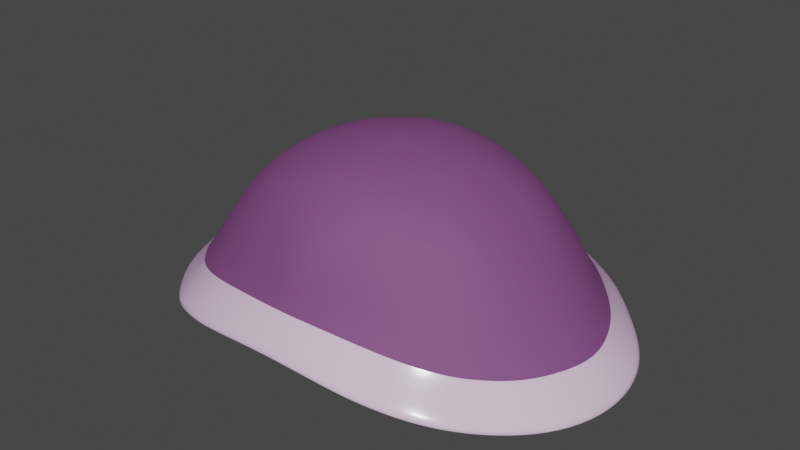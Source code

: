 # Source: Shell.blend  (saved by Blender 2.80.75; exported with 4.5.12 LTS)
import bpy
from mathutils import Matrix  # noqa: F401  (used for matrix-valued properties, if any)

bpy.ops.wm.read_factory_settings(use_empty=True)
scene = bpy.context.scene
scene.name = 'Scene'

# ---- collections
col_collection = bpy.data.collections.new('Collection'); scene.collection.children.link(col_collection)

# ---- images (referenced by path relative to the original .blend; pixels are not part of the script)
import os
ASSET_DIR = os.environ.get("B2B_ASSET_DIR", "")  # directory of the original .blend (textures are referenced by path, not embedded)
HERE = os.path.dirname(os.path.abspath(__file__))  # packed textures are extracted next to this script under _unpacked/

def load_image(name, relpath, width, height, colorspace="sRGB"):
    """Load a texture the original file referenced (path relative to the .blend, or extracted next to this script)."""
    p = next((c for c in (os.path.join(HERE, relpath), os.path.join(ASSET_DIR, relpath)) if relpath and os.path.exists(c)), "")
    if p:
        img = bpy.data.images.load(p, check_existing=True)
        img.name = name
    else:  # same state as the original file: an image datablock whose file is absent (Cycles renders it pink)
        img = bpy.data.images.new(name, width, height)
        img.source = "FILE"
        img.filepath = "//" + (relpath or name)
    img.colorspace_settings.name = colorspace
    return img
img_scales_jpg = load_image('scales.jpg', 'scales.jpg', 1024, 1024, 'sRGB')

# ---- materials (node trees are filled in below, after node groups)
mat_shellbase = bpy.data.materials.new('ShellBase')
mat_shellbase.use_transparent_shadow = False
mat_shellrim = bpy.data.materials.new('ShellRim')
mat_shellrim.use_transparent_shadow = False

# ---- material node trees
mat_shellbase.use_nodes = True; mat_shellbase.node_tree.nodes.clear()
_N = mat_shellbase.node_tree.nodes; _L = mat_shellbase.node_tree.links
n0 = _N.new('ShaderNodeTexCoord'); n0.name = 'Texture Coordinate'; n0.location = (-1285, 202)
n1 = _N.new('ShaderNodeMapping'); n1.name = 'Mapping'; n1.location = (-980, 210)
n1.inputs[1].default_value = (0.8, 0.0, 0.0)
n1.inputs[3].default_value = (0.8, 0.8, 0.8)
n2 = _N.new('ShaderNodeOutputMaterial'); n2.name = 'Material Output'; n2.location = (994, -9)
n3 = _N.new('ShaderNodeMixShader'); n3.name = 'Mix Shader'; n3.location = (714, -28)
n3.inputs[0].default_value = 0.8
n4 = _N.new('ShaderNodeRGB'); n4.name = 'RGB'; n4.location = (-271, -336)
n4.outputs[0].default_value = (0.0, 0.08354, 0.004247, 1.0)
n5 = _N.new('ShaderNodeTexImage'); n5.name = 'Image Texture'; n5.location = (-395, 222)
n5.image = img_scales_jpg
n6 = _N.new('ShaderNodeBsdfPrincipled'); n6.name = 'Principled BSDF'; n6.location = (80, -180)
n6.distribution = 'GGX'
n6.subsurface_method = 'BURLEY'
n6.inputs[2].default_value = 0.7
n6.inputs[3].default_value = 1.45
n6.inputs[27].default_value = (0.0, 0.0, 0.0, 1.0)
n6.inputs[28].default_value = 1.0
n7 = _N.new('ShaderNodeBsdfDiffuse'); n7.name = 'Diffuse BSDF'; n7.location = (163, 175)
_L.new(n0.outputs[0], n1.inputs[0])
_L.new(n1.outputs[0], n5.inputs[0])
_L.new(n3.outputs[0], n2.inputs[0])
_L.new(n4.outputs[0], n6.inputs[0])
_L.new(n5.outputs[0], n7.inputs[0])
_L.new(n6.outputs[0], n3.inputs[2])
_L.new(n7.outputs[0], n3.inputs[1])
n2.is_active_output = True
mat_shellrim.use_nodes = True; mat_shellrim.node_tree.nodes.clear()
_N = mat_shellrim.node_tree.nodes; _L = mat_shellrim.node_tree.links
n0 = _N.new('ShaderNodeTexCoord'); n0.name = 'Texture Coordinate'; n0.location = (-1374, 164)
n1 = _N.new('ShaderNodeMapping'); n1.name = 'Mapping'; n1.location = (-1005, 291)
n1.inputs[1].default_value = (-0.1, 0.0, 0.0)
n1.inputs[3].default_value = (1.5, 1.0, 1.0)
n2 = _N.new('ShaderNodeTexImage'); n2.name = 'Image Texture'; n2.location = (-505, 296)
n2.image = img_scales_jpg
n3 = _N.new('ShaderNodeOutputMaterial'); n3.name = 'Material Output'; n3.location = (924, 63)
n4 = _N.new('ShaderNodeMixShader'); n4.name = 'Mix Shader'; n4.location = (575, 40)
n4.inputs[0].default_value = 0.8
n5 = _N.new('ShaderNodeBsdfPrincipled'); n5.name = 'Principled BSDF'; n5.location = (55, -100)
n5.distribution = 'GGX'
n5.subsurface_method = 'BURLEY'
n5.inputs[2].default_value = 0.2
n5.inputs[3].default_value = 1.45
n5.inputs[20].default_value = 0.0
n5.inputs[27].default_value = (0.0, 0.0, 0.0, 1.0)
n5.inputs[28].default_value = 1.0
n6 = _N.new('ShaderNodeRGB'); n6.name = 'RGB'; n6.location = (-410, -270)
n6.outputs[0].default_value = (0.7639, 0.7639, 0.7639, 1.0)
n7 = _N.new('ShaderNodeBsdfDiffuse'); n7.name = 'Diffuse BSDF'; n7.location = (56, 252)
_L.new(n0.outputs[0], n1.inputs[0])
_L.new(n1.outputs[0], n2.inputs[0])
_L.new(n4.outputs[0], n3.inputs[0])
_L.new(n6.outputs[0], n5.inputs[0])
_L.new(n2.outputs[0], n7.inputs[0])
_L.new(n7.outputs[0], n4.inputs[1])
_L.new(n5.outputs[0], n4.inputs[2])
n3.is_active_output = True

# ---- world
world_world = bpy.data.worlds.new('World'); scene.world = world_world
world_world.use_nodes = True; world_world.node_tree.nodes.clear()
_N = world_world.node_tree.nodes; _L = world_world.node_tree.links
n0 = _N.new('ShaderNodeOutputWorld'); n0.name = 'World Output'; n0.location = (300, 300)
n1 = _N.new('ShaderNodeBackground'); n1.name = 'Background'; n1.location = (10, 300)
n1.inputs[0].default_value = (0.05088, 0.05088, 0.05088, 1.0)
_L.new(n1.outputs[0], n0.inputs[0])
n0.is_active_output = True
world_world.color = (0.05088, 0.05088, 0.05088)
world_world.use_sun_shadow = False
world_world.sun_shadow_jitter_overblur = 0.0

# ---- meshes
me_cube = bpy.data.meshes.new('Cube')
me_cube.from_pydata([(0.7651, 0.5791, 0.05209), (0.5326, 0.4767, 0.6448), (0.0, 0.7278, 0.2065), (0.0, 0.5598, 0.755), (0.8461, 0.6493, 0.1123), (1.025, 0.0, -0.01299), (0.6497, 0.0, 0.7085), (0.0, 0.0, 0.9135), (0.0, 0.0, 0.3136), (1.231, 0.0, 0.04133), (0.0, 0.8981, 0.2532), (0.3182, 0.5229, 0.7205), (0.9547, 0.8036, -0.1092), (0.9458, 0.3722, 0.00748), (0.5039, 0.6945, 0.1259), (0.6552, 0.5685, 0.4529), (0.6044, 0.3012, 0.6978), (0.0, 0.2962, 0.8747), (0.3285, 0.0, 0.8633), (0.0, 0.3956, 0.3139), (0.5081, 0.0, 0.1732), (1.093, 0.3872, 0.05554), (1.405, 0.0, -0.182), (0.9514, 0.0, 0.4069), (0.4816, 0.8162, 0.2017), (0.0, 1.047, 0.04555), (0.0, 0.7622, 0.5586), (0.5601, 0.9957, -0.02631), (0.8494, 0.3476, 0.4277), (1.236, 0.5041, -0.1627), (0.4953, 0.3505, 0.197), (0.3264, 0.2925, 0.8215), (0.3668, 0.6886, 0.5279), (0.4456, 0.4968, 0.6787), (0.8575, 0.5069, 0.0302), (0.2639, 0.7108, 0.1788), (0.7438, 0.6188, 0.296), (0.6398, 0.1589, 0.7112), (0.0, 0.1492, 0.9015), (0.492, 0.0, 0.8086), (0.0, 0.1945, 0.31), (0.2532, 0.0, 0.2486), (1.187, 0.1901, 0.04858), (1.266, 0.0, -0.1154), (1.092, 0.0, 0.2284), (0.6793, 0.7466, 0.157), (0.0, 0.8772, 0.1134), (0.0, 0.8433, 0.4133), (0.1659, 0.5457, 0.7507), (0.9469, 0.787, -0.0561), (0.985, 0.2274, -0.0003341), (0.6581, 0.6237, 0.09165), (0.5827, 0.5158, 0.574), (0.5641, 0.4075, 0.6657), (0.0, 0.4375, 0.8305), (0.1653, 0.0, 0.8981), (0.0, 0.5749, 0.2727), (0.7688, 0.0, 0.08321), (0.9636, 0.5392, 0.08212), (1.405, 0.0, -0.1255), (0.8078, 0.0, 0.578), (0.2594, 0.8659, 0.2376), (0.0, 1.046, 0.09973), (0.0, 0.6703, 0.6672), (0.807, 0.9079, -0.07411), (0.3151, 1.036, 0.01857), (0.5215, 0.7955, 0.06699), (0.5568, 0.9825, 0.02851), (0.9194, 0.1835, 0.4261), (0.7616, 0.4756, 0.4367), (0.9716, 0.3764, 0.2465), (0.7297, 0.3229, 0.5907), (1.361, 0.2877, -0.1731), (1.08, 0.6825, -0.1419), (1.078, 0.4494, -0.07454), (1.237, 0.4905, -0.1085), (0.5041, 0.2097, 0.1868), (0.4608, 0.5062, 0.1827), (0.254, 0.3964, 0.2645), (0.6992, 0.3205, 0.1263), (0.3335, 0.1498, 0.8515), (0.318, 0.4181, 0.7793), (0.4712, 0.292, 0.768), (0.1645, 0.2955, 0.8593), (0.5248, 0.6371, 0.4868), (0.1897, 0.7292, 0.5521), (0.4209, 0.751, 0.3698), (0.334, 0.6106, 0.6388), (0.1726, 0.6429, 0.6647), (0.2216, 0.8003, 0.3989), (0.5971, 0.6924, 0.3298), (0.1653, 0.4317, 0.8169), (0.4517, 0.4065, 0.7285), (0.491, 0.1522, 0.7966), (0.6362, 0.5137, 0.1208), (0.2565, 0.572, 0.2378), (0.2537, 0.2013, 0.2597), (1.076, 0.666, -0.08531), (0.9367, 0.5438, -0.02477), (1.208, 0.2455, -0.105), (0.6622, 0.4356, 0.5749), (0.8651, 0.5165, 0.2696), (1.056, 0.1953, 0.2382), (0.3145, 1.024, 0.07102), (0.2924, 0.8558, 0.1039), (0.6662, 0.6733, 0.07097), (0.7948, 0.8936, -0.02016), (0.781, 0.1698, 0.5916), (1.352, 0.2689, -0.1168), (0.7501, 0.2203, 0.09815), (0.1672, 0.1495, 0.883), (0.474, 0.5699, 0.6029), (0.7939, 0.6052, 0.03166)], [], [(111, 33, 1, 52), (110, 38, 7, 55), (109, 50, 5, 57), (108, 42, 9, 59), (107, 37, 6, 60), (106, 45, 4, 49), (104, 65, 27, 66), (103, 61, 24, 67), (102, 68, 23, 44), (101, 69, 28, 70), (100, 53, 16, 71), (99, 72, 22, 43), (98, 73, 29, 74), (97, 58, 21, 75), (96, 76, 20, 41), (95, 77, 30, 78), (94, 34, 13, 79), (93, 80, 18, 39), (92, 81, 31, 82), (91, 54, 17, 83), (90, 84, 15, 36), (89, 85, 32, 86), (88, 48, 11, 87), (85, 88, 87, 32), (26, 63, 88, 85), (63, 3, 48, 88), (61, 89, 86, 24), (10, 47, 89, 61), (47, 26, 85, 89), (45, 90, 36, 4), (24, 86, 90, 45), (86, 32, 84, 90), (81, 91, 83, 31), (11, 48, 91, 81), (48, 3, 54, 91), (53, 92, 82, 16), (1, 33, 92, 53), (33, 11, 81, 92), (37, 93, 39, 6), (16, 82, 93, 37), (82, 31, 80, 93), (77, 94, 79, 30), (14, 51, 94, 77), (51, 0, 34, 94), (56, 95, 78, 19), (2, 35, 95, 56), (35, 14, 77, 95), (40, 96, 41, 8), (19, 78, 96, 40), (78, 30, 76, 96), (73, 97, 75, 29), (12, 49, 97, 73), (49, 4, 58, 97), (34, 98, 74, 13), (50, 99, 43, 5), (13, 74, 99, 50), (74, 29, 72, 99), (69, 100, 71, 28), (15, 52, 100, 69), (52, 1, 53, 100), (58, 101, 70, 21), (4, 36, 101, 58), (36, 15, 69, 101), (42, 102, 44, 9), (21, 70, 102, 42), (70, 28, 68, 102), (65, 103, 67, 27), (25, 62, 103, 65), (62, 10, 61, 103), (35, 104, 66, 14), (2, 46, 104, 35), (46, 25, 65, 104), (14, 66, 105, 51), (66, 27, 64, 105), (64, 106, 49, 12), (27, 67, 106, 64), (67, 24, 45, 106), (68, 107, 60, 23), (28, 71, 107, 68), (71, 16, 37, 107), (72, 108, 59, 22), (29, 75, 108, 72), (75, 21, 42, 108), (76, 109, 57, 20), (30, 79, 109, 76), (79, 13, 50, 109), (80, 110, 55, 18), (31, 83, 110, 80), (83, 17, 38, 110), (84, 111, 52, 15), (32, 87, 111, 84), (87, 11, 33, 111), (112, 105, 64, 12), (98, 112, 12, 73), (0, 51, 105, 112), (34, 0, 112, 98)])
me_cube.polygons.foreach_set('use_smooth', [True] * 96)
me_cube.polygons.foreach_set('material_index', [0, 0, 0, 1, 0, 1, 1, 1, 0, 0, 0, 1, 1, 1, 0, 0, 0, 0, 0, 0, 0, 0, 0, 0, 0, 0, 0, 0, 0, 0, 0, 0, 0, 0, 0, 0, 0, 0, 0, 0, 0, 0, 0, 0, 0, 0, 0, 0, 0, 0, 1, 1, 1, 1, 1, 1, 1, 0, 0, 0, 0, 0, 0, 0, 0, 0, 1, 1, 1, 1, 1, 1, 1, 1, 1, 1, 1, 0, 0, 0, 1, 1, 1, 0, 0, 0, 0, 0, 0, 0, 0, 0, 1, 1, 1, 1])
_uv = me_cube.uv_layers.new(name='UVMap')
_uv.uv.foreach_set('vector', [0.5938, 0.4688, 0.625, 0.4688, 0.625, 0.5, 0.5938, 0.5, 0.7188, 0.5938, 0.75, 0.5938, 0.75, 0.625, 0.7188, 0.625, 0.3438, 0.5938, 0.375, 0.5938, 0.375, 0.625, 0.3438, 0.625, 0.4688, 0.5938, 0.5, 0.5938, 0.5, 0.625, 0.4688, 0.625, 0.5938, 0.5938, 0.625, 0.5938, 0.625, 0.625, 0.5938, 0.625, 0.4688, 0.4688, 0.5, 0.4688, 0.5, 0.5, 0.4688, 0.5, 0.4062, 0.4062, 0.4375, 0.4062, 0.4375, 0.4375, 0.4062, 0.4375, 0.4688, 0.4062, 0.5, 0.4062, 0.5, 0.4375, 0.4688, 0.4375, 0.5312, 0.5938, 0.5625, 0.5938, 0.5625, 0.625, 0.5312, 0.625, 0.5312, 0.5312, 0.5625, 0.5312, 0.5625, 0.5625, 0.5312, 0.5625, 0.5938, 0.5312, 0.625, 0.5312, 0.625, 0.5625, 0.5938, 0.5625, 0.4062, 0.5938, 0.4375, 0.5938, 0.4375, 0.625, 0.4062, 0.625, 0.4062, 0.5312, 0.4375, 0.5312, 0.4375, 0.5625, 0.4062, 0.5625, 0.4688, 0.5312, 0.5, 0.5312, 0.5, 0.5625, 0.4688, 0.5625, 0.2812, 0.5938, 0.3125, 0.5938, 0.3125, 0.625, 0.2812, 0.625, 0.2812, 0.5312, 0.3125, 0.5312, 0.3125, 0.5625, 0.2812, 0.5625, 0.3438, 0.5312, 0.375, 0.5312, 0.375, 0.5625, 0.3438, 0.5625, 0.6562, 0.5938, 0.6875, 0.5938, 0.6875, 0.625, 0.6562, 0.625, 0.6562, 0.5312, 0.6875, 0.5312, 0.6875, 0.5625, 0.6562, 0.5625, 0.7188, 0.5312, 0.75, 0.5312, 0.75, 0.5625, 0.7188, 0.5625, 0.5312, 0.4688, 0.5625, 0.4688, 0.5625, 0.5, 0.5312, 0.5, 0.5312, 0.4062, 0.5625, 0.4062, 0.5625, 0.4375, 0.5312, 0.4375, 0.5938, 0.4062, 0.625, 0.4062, 0.625, 0.4375, 0.5938, 0.4375, 0.5625, 0.4062, 0.5938, 0.4062, 0.5938, 0.4375, 0.5625, 0.4375, 0.5625, 0.375, 0.5938, 0.375, 0.5938, 0.4062, 0.5625, 0.4062, 0.5938, 0.375, 0.625, 0.375, 0.625, 0.4062, 0.5938, 0.4062, 0.5, 0.4062, 0.5312, 0.4062, 0.5312, 0.4375, 0.5, 0.4375, 0.5, 0.375, 0.5312, 0.375, 0.5312, 0.4062, 0.5, 0.4062, 0.5312, 0.375, 0.5625, 0.375, 0.5625, 0.4062, 0.5312, 0.4062, 0.5, 0.4688, 0.5312, 0.4688, 0.5312, 0.5, 0.5, 0.5, 0.5, 0.4375, 0.5312, 0.4375, 0.5312, 0.4688, 0.5, 0.4688, 0.5312, 0.4375, 0.5625, 0.4375, 0.5625, 0.4688, 0.5312, 0.4688, 0.6875, 0.5312, 0.7188, 0.5312, 0.7188, 0.5625, 0.6875, 0.5625, 0.6875, 0.5, 0.7188, 0.5, 0.7188, 0.5312, 0.6875, 0.5312, 0.7188, 0.5, 0.75, 0.5, 0.75, 0.5312, 0.7188, 0.5312, 0.625, 0.5312, 0.6562, 0.5312, 0.6562, 0.5625, 0.625, 0.5625, 0.625, 0.5, 0.6562, 0.5, 0.6562, 0.5312, 0.625, 0.5312, 0.6562, 0.5, 0.6875, 0.5, 0.6875, 0.5312, 0.6562, 0.5312, 0.625, 0.5938, 0.6562, 0.5938, 0.6562, 0.625, 0.625, 0.625, 0.625, 0.5625, 0.6562, 0.5625, 0.6562, 0.5938, 0.625, 0.5938, 0.6562, 0.5625, 0.6875, 0.5625, 0.6875, 0.5938, 0.6562, 0.5938, 0.3125, 0.5312, 0.3438, 0.5312, 0.3438, 0.5625, 0.3125, 0.5625, 0.3125, 0.5, 0.3438, 0.5, 0.3438, 0.5312, 0.3125, 0.5312, 0.3438, 0.5, 0.375, 0.5, 0.375, 0.5312, 0.3438, 0.5312, 0.25, 0.5312, 0.2812, 0.5312, 0.2812, 0.5625, 0.25, 0.5625, 0.25, 0.5, 0.2812, 0.5, 0.2812, 0.5312, 0.25, 0.5312, 0.2812, 0.5, 0.3125, 0.5, 0.3125, 0.5312, 0.2812, 0.5312, 0.25, 0.5938, 0.2812, 0.5938, 0.2812, 0.625, 0.25, 0.625, 0.25, 0.5625, 0.2812, 0.5625, 0.2812, 0.5938, 0.25, 0.5938, 0.2812, 0.5625, 0.3125, 0.5625, 0.3125, 0.5938, 0.2812, 0.5938, 0.4375, 0.5312, 0.4688, 0.5312, 0.4688, 0.5625, 0.4375, 0.5625, 0.4375, 0.5, 0.4688, 0.5, 0.4688, 0.5312, 0.4375, 0.5312, 0.4688, 0.5, 0.5, 0.5, 0.5, 0.5312, 0.4688, 0.5312, 0.375, 0.5312, 0.4062, 0.5312, 0.4062, 0.5625, 0.375, 0.5625, 0.375, 0.5938, 0.4062, 0.5938, 0.4062, 0.625, 0.375, 0.625, 0.375, 0.5625, 0.4062, 0.5625, 0.4062, 0.5938, 0.375, 0.5938, 0.4062, 0.5625, 0.4375, 0.5625, 0.4375, 0.5938, 0.4062, 0.5938, 0.5625, 0.5312, 0.5938, 0.5312, 0.5938, 0.5625, 0.5625, 0.5625, 0.5625, 0.5, 0.5938, 0.5, 0.5938, 0.5312, 0.5625, 0.5312, 0.5938, 0.5, 0.625, 0.5, 0.625, 0.5312, 0.5938, 0.5312, 0.5, 0.5312, 0.5312, 0.5312, 0.5312, 0.5625, 0.5, 0.5625, 0.5, 0.5, 0.5312, 0.5, 0.5312, 0.5312, 0.5, 0.5312, 0.5312, 0.5, 0.5625, 0.5, 0.5625, 0.5312, 0.5312, 0.5312, 0.5, 0.5938, 0.5312, 0.5938, 0.5312, 0.625, 0.5, 0.625, 0.5, 0.5625, 0.5312, 0.5625, 0.5312, 0.5938, 0.5, 0.5938, 0.5312, 0.5625, 0.5625, 0.5625, 0.5625, 0.5938, 0.5312, 0.5938, 0.4375, 0.4062, 0.4688, 0.4062, 0.4688, 0.4375, 0.4375, 0.4375, 0.4375, 0.375, 0.4688, 0.375, 0.4688, 0.4062, 0.4375, 0.4062, 0.4688, 0.375, 0.5, 0.375, 0.5, 0.4062, 0.4688, 0.4062, 0.375, 0.4062, 0.4062, 0.4062, 0.4062, 0.4375, 0.375, 0.4375, 0.375, 0.375, 0.4062, 0.375, 0.4062, 0.4062, 0.375, 0.4062, 0.4062, 0.375, 0.4375, 0.375, 0.4375, 0.4062, 0.4062, 0.4062, 0.375, 0.4375, 0.4062, 0.4375, 0.4062, 0.4688, 0.375, 0.4688, 0.4062, 0.4375, 0.4375, 0.4375, 0.4375, 0.4688, 0.4062, 0.4688, 0.4375, 0.4688, 0.4688, 0.4688, 0.4688, 0.5, 0.4375, 0.5, 0.4375, 0.4375, 0.4688, 0.4375, 0.4688, 0.4688, 0.4375, 0.4688, 0.4688, 0.4375, 0.5, 0.4375, 0.5, 0.4688, 0.4688, 0.4688, 0.5625, 0.5938, 0.5938, 0.5938, 0.5938, 0.625, 0.5625, 0.625, 0.5625, 0.5625, 0.5938, 0.5625, 0.5938, 0.5938, 0.5625, 0.5938, 0.5938, 0.5625, 0.625, 0.5625, 0.625, 0.5938, 0.5938, 0.5938, 0.4375, 0.5938, 0.4688, 0.5938, 0.4688, 0.625, 0.4375, 0.625, 0.4375, 0.5625, 0.4688, 0.5625, 0.4688, 0.5938, 0.4375, 0.5938, 0.4688, 0.5625, 0.5, 0.5625, 0.5, 0.5938, 0.4688, 0.5938, 0.3125, 0.5938, 0.3438, 0.5938, 0.3438, 0.625, 0.3125, 0.625, 0.3125, 0.5625, 0.3438, 0.5625, 0.3438, 0.5938, 0.3125, 0.5938, 0.3438, 0.5625, 0.375, 0.5625, 0.375, 0.5938, 0.3438, 0.5938, 0.6875, 0.5938, 0.7188, 0.5938, 0.7188, 0.625, 0.6875, 0.625, 0.6875, 0.5625, 0.7188, 0.5625, 0.7188, 0.5938, 0.6875, 0.5938, 0.7188, 0.5625, 0.75, 0.5625, 0.75, 0.5938, 0.7188, 0.5938, 0.5625, 0.4688, 0.5938, 0.4688, 0.5938, 0.5, 0.5625, 0.5, 0.5625, 0.4375, 0.5938, 0.4375, 0.5938, 0.4688, 0.5625, 0.4688, 0.5938, 0.4375, 0.625, 0.4375, 0.625, 0.4688, 0.5938, 0.4688, 0.4082, 0.5, 0.4062, 0.4688, 0.4375, 0.4688, 0.4375, 0.5, 0.4062, 0.5312, 0.4082, 0.5, 0.4375, 0.5, 0.4375, 0.5312, 0.375, 0.5, 0.375, 0.4688, 0.4062, 0.4688, 0.4082, 0.5, 0.375, 0.5312, 0.375, 0.5, 0.4082, 0.5, 0.4062, 0.5312])
me_cube.materials.append(mat_shellbase)
me_cube.materials.append(mat_shellrim)
me_cube.use_remesh_preserve_volume = False
me_cube.use_remesh_preserve_attributes = False
me_cube.use_mirror_vertex_groups = False
me_cube.update()

# ---- objects
ob_shell = bpy.data.objects.new('Shell', me_cube)

# ---- transforms, parenting, visibility, modifiers, constraints
ob_shell.location = (0.0, 0.0, 0.0)
ob_shell.lineart.crease_threshold = 0.0
_m = ob_shell.modifiers.new('Mirror', 'MIRROR')
_m.use_axis = (True, True, False)
_m.use_clip = True
_m = ob_shell.modifiers.new('Subdivision', 'SUBSURF')
_m.uv_smooth = 'PRESERVE_CORNERS'
_m.show_only_control_edges = False

# ---- collection membership
col_collection.objects.link(ob_shell)

# ---- scene / render settings (as saved in the file)
scene.frame_start = 1; scene.frame_end = 250; scene.frame_set(0)
scene.render.engine = 'BLENDER_EEVEE_NEXT'
scene.cycles.use_denoising = False
scene.cycles.samples = 128
scene.cycles.sampling_pattern = 'TABULATED_SOBOL'
scene.cycles.use_adaptive_sampling = False
scene.cycles.use_light_tree = False
scene.view_settings.view_transform = 'Filmic'
bpy.context.view_layer.update()

# ---- added for rendering (the .blend has no active camera and no usable light): camera, sun
cam_auto = bpy.data.cameras.new('AutoCamera')
cam_auto.lens = 50.0
cam_auto.sensor_width = 36.0
cam_auto.clip_end = 1000.0
ob_auto_camera = bpy.data.objects.new('AutoCamera', cam_auto)
scene.collection.objects.link(ob_auto_camera)
ob_auto_camera.location = (3.39832, -4.07798, 3.08439)
ob_auto_camera.rotation_euler = (1.09748, -7.21219e-08, 0.694738)
scene.camera = ob_auto_camera
light_auto_sun = bpy.data.lights.new('AutoSun', 'SUN')
light_auto_sun.energy = 3.0
light_auto_sun.angle = 0.0523599
ob_auto_sun = bpy.data.objects.new('AutoSun', light_auto_sun)
scene.collection.objects.link(ob_auto_sun)
ob_auto_sun.rotation_euler = (0.872665, 0.174533, 0.523599)
bpy.context.view_layer.update()
